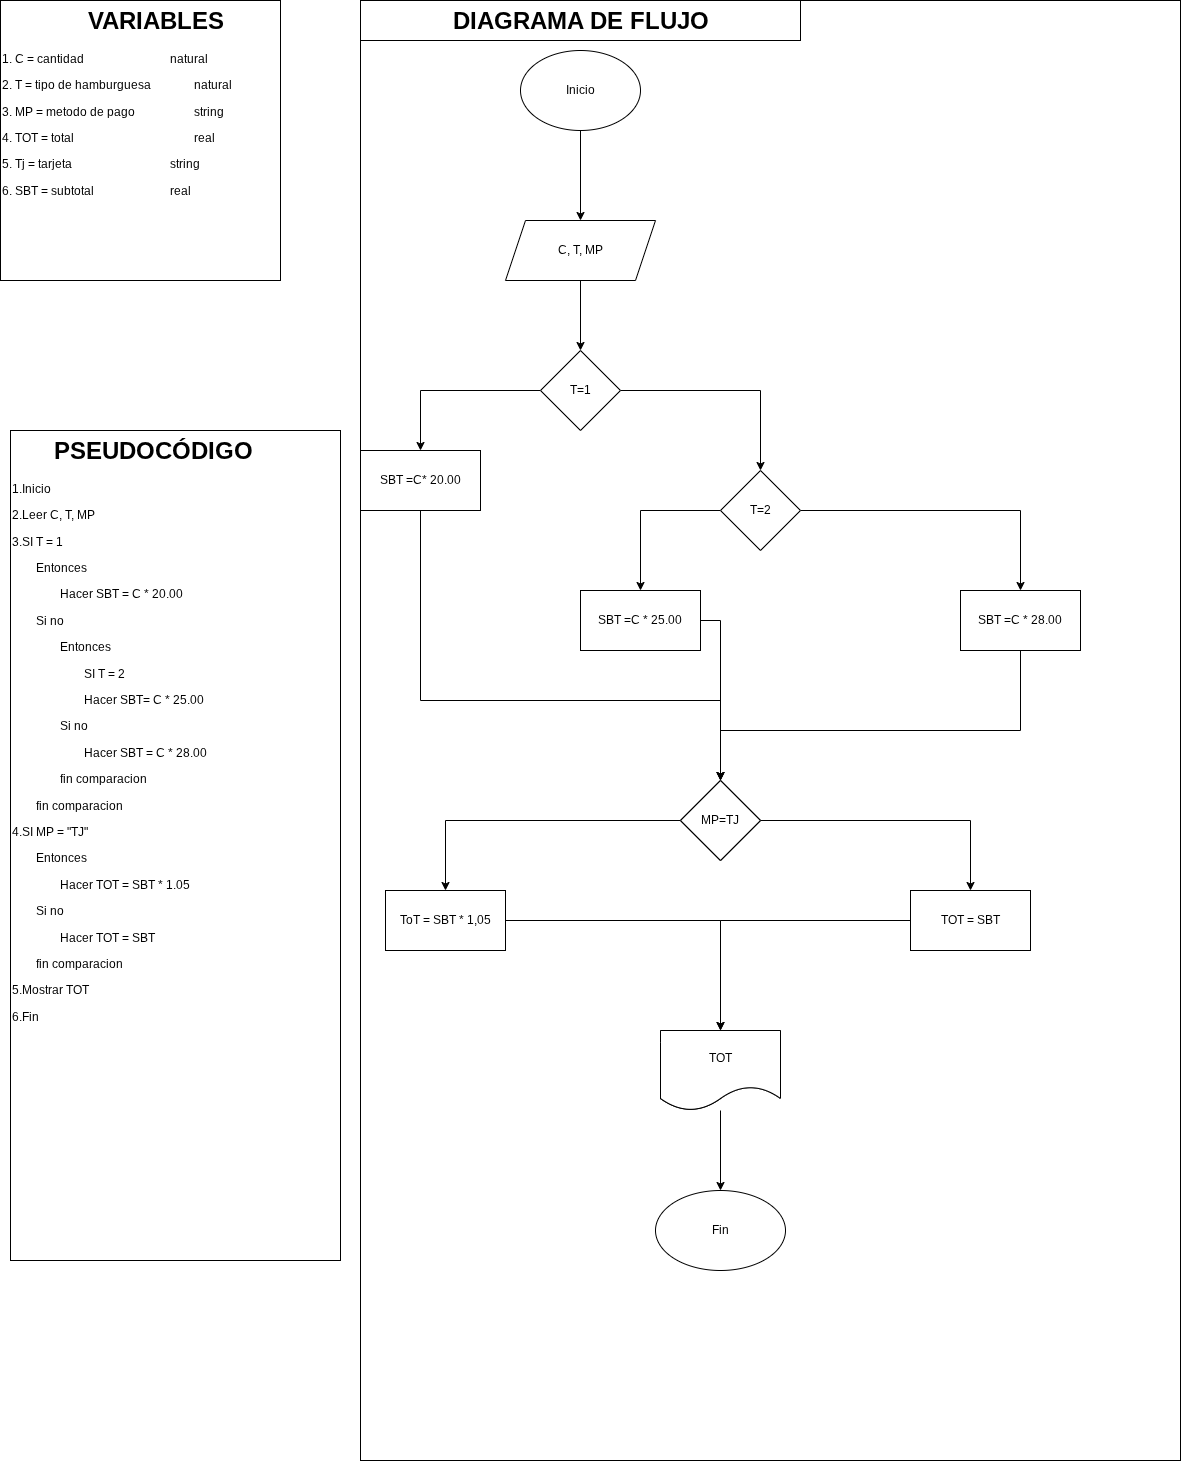

The diagram above was exported from draw.io. Its source (the exported page's mxGraphModel, read from the mxfile embedded in the PNG):
<mxGraphModel dx="1052" dy="484" grid="1" gridSize="10" guides="1" tooltips="1" connect="1" arrows="1" fold="1" page="1" pageScale="1" pageWidth="827" pageHeight="1169" math="0" shadow="0">
  <root>
    <mxCell id="0" />
    <mxCell id="1" parent="0" />
    <mxCell id="IrbHzHc0ldJ3InhTc8sn-2" parent="1" style="text;html=1;whiteSpace=wrap;overflow=hidden;rounded=0;perimeterSpacing=1;strokeColor=default;" value="&lt;h1 style=&quot;text-align: center; margin-top: 0px;&quot;&gt;&amp;nbsp; &amp;nbsp; &amp;nbsp; PSEUDOCÓDIGO&lt;/h1&gt;&lt;p&gt;1.Inicio&lt;/p&gt;&lt;p&gt;2.Leer C, T, MP&lt;/p&gt;&lt;p&gt;3.SI T = 1&lt;/p&gt;&lt;p&gt;&lt;span style=&quot;white-space: pre;&quot;&gt;&#09;&lt;/span&gt;Entonces&lt;/p&gt;&lt;p&gt;&lt;span style=&quot;white-space: pre;&quot;&gt;&#09;&lt;/span&gt;&lt;span style=&quot;white-space: pre;&quot;&gt;&#09;&lt;/span&gt;Hacer SBT = C * 20.00&amp;nbsp;&lt;/p&gt;&lt;p&gt;&lt;span style=&quot;white-space: pre;&quot;&gt;&#09;&lt;/span&gt;Si no&lt;/p&gt;&lt;p&gt;&lt;span style=&quot;white-space: pre;&quot;&gt;&#09;&lt;/span&gt;&lt;span style=&quot;white-space: pre;&quot;&gt;&#09;&lt;/span&gt;Entonces&lt;/p&gt;&lt;p&gt;&lt;span style=&quot;white-space: pre;&quot;&gt;&#09;&lt;/span&gt;&lt;span style=&quot;white-space: pre;&quot;&gt;&#09;&lt;/span&gt;&lt;span style=&quot;white-space: pre;&quot;&gt;&#09;&lt;/span&gt;SI T = 2&lt;span style=&quot;white-space: pre;&quot;&gt;&#09;&lt;/span&gt;&lt;span style=&quot;white-space: pre;&quot;&gt;&#09;&lt;/span&gt;&lt;span style=&quot;white-space: pre;&quot;&gt;&#09;&lt;/span&gt;&lt;span style=&quot;white-space: pre;&quot;&gt;&#09;&lt;/span&gt;&lt;/p&gt;&lt;p&gt;&lt;span style=&quot;white-space: pre;&quot;&gt;&#09;&lt;/span&gt;&lt;span style=&quot;background-color: transparent; color: light-dark(rgb(0, 0, 0), rgb(255, 255, 255)); white-space: pre;&quot;&gt;&#09;&lt;/span&gt;&lt;span style=&quot;background-color: transparent; color: light-dark(rgb(0, 0, 0), rgb(255, 255, 255)); white-space: pre;&quot;&gt;&#09;&lt;/span&gt;&lt;span style=&quot;background-color: transparent; color: light-dark(rgb(0, 0, 0), rgb(255, 255, 255));&quot;&gt;Hacer SBT= C * 25.00&amp;nbsp;&lt;/span&gt;&lt;/p&gt;&lt;p&gt;&lt;span style=&quot;white-space: pre;&quot;&gt;&#09;&lt;/span&gt;&lt;span style=&quot;white-space: pre;&quot;&gt;&#09;&lt;/span&gt;Si no&lt;/p&gt;&lt;p&gt;&lt;span style=&quot;white-space: pre;&quot;&gt;&#09;&lt;/span&gt;&lt;span style=&quot;white-space: pre;&quot;&gt;&#09;&lt;/span&gt;&lt;span style=&quot;white-space: pre;&quot;&gt;&#09;&lt;/span&gt;Hacer SBT = C * 28.00&lt;/p&gt;&lt;p&gt;&lt;span style=&quot;white-space: pre;&quot;&gt;&#09;&lt;/span&gt;&lt;span style=&quot;white-space: pre;&quot;&gt;&#09;&lt;/span&gt;fin comparacion&lt;/p&gt;&lt;p&gt;&lt;span style=&quot;white-space: pre;&quot;&gt;&lt;span style=&quot;white-space: pre;&quot;&gt;&#09;&lt;/span&gt;fin comparacion&#09;&lt;/span&gt;&lt;/p&gt;&lt;p&gt;4.SI MP = &quot;TJ&quot;&amp;nbsp;&lt;/p&gt;&lt;p&gt;&lt;span style=&quot;white-space: pre;&quot;&gt;&#09;&lt;/span&gt;Entonces&lt;/p&gt;&lt;p&gt;&lt;span style=&quot;white-space: pre;&quot;&gt;&#09;&lt;/span&gt;&lt;span style=&quot;white-space: pre;&quot;&gt;&#09;&lt;/span&gt;Hacer TOT = SBT * 1.05&amp;nbsp;&lt;/p&gt;&lt;p&gt;&lt;span style=&quot;white-space: pre;&quot;&gt;&#09;&lt;/span&gt;Si no&lt;/p&gt;&lt;p&gt;&lt;span style=&quot;white-space: pre;&quot;&gt;&#09;&lt;/span&gt;&lt;span style=&quot;white-space: pre;&quot;&gt;&#09;&lt;/span&gt;&lt;span style=&quot;background-color: transparent; color: light-dark(rgb(0, 0, 0), rgb(255, 255, 255));&quot;&gt;Hacer TOT = SBT&lt;/span&gt;&lt;/p&gt;&lt;p&gt;&lt;span style=&quot;background-color: transparent; color: light-dark(rgb(0, 0, 0), rgb(255, 255, 255));&quot;&gt;&lt;span style=&quot;white-space: pre;&quot;&gt;&#09;&lt;/span&gt;fin comparacion&amp;nbsp;&amp;nbsp;&lt;/span&gt;&lt;/p&gt;&lt;p&gt;5.Mostrar TOT&lt;/p&gt;&lt;p&gt;6.Fin&lt;/p&gt;&lt;p&gt;&lt;br&gt;&lt;/p&gt;" vertex="1">
      <mxGeometry height="830" width="330" x="10" y="440" as="geometry" />
    </mxCell>
    <mxCell id="IrbHzHc0ldJ3InhTc8sn-3" parent="1" style="text;html=1;whiteSpace=wrap;overflow=hidden;rounded=0;perimeterSpacing=1;strokeColor=default;" value="&lt;h1 style=&quot;text-align: center; margin-top: 0px;&quot;&gt;&amp;nbsp; &amp;nbsp; &amp;nbsp; &amp;nbsp; &amp;nbsp; &amp;nbsp;VARIABLES&lt;/h1&gt;&lt;p&gt;1. C = cantidad&lt;span style=&quot;white-space: pre;&quot;&gt;&#09;&lt;/span&gt;&lt;span style=&quot;white-space: pre;&quot;&gt;&#09;&lt;span style=&quot;white-space: pre;&quot;&gt;&#09;&lt;/span&gt;&lt;span style=&quot;white-space: pre;&quot;&gt;&#09;&lt;/span&gt;natural&lt;/span&gt;&lt;/p&gt;&lt;p&gt;2. T = tipo de hamburguesa&lt;span style=&quot;white-space: pre;&quot;&gt;&#09;&lt;/span&gt;&lt;span style=&quot;white-space: pre;&quot;&gt;&#09;&lt;/span&gt;natural&lt;/p&gt;&lt;p&gt;3. MP = metodo de pago&lt;span style=&quot;white-space: pre;&quot;&gt;&#09;&lt;/span&gt;&lt;span style=&quot;white-space: pre;&quot;&gt;&#09;&lt;/span&gt;&lt;span style=&quot;white-space: pre;&quot;&gt;&#09;&lt;/span&gt;string&lt;/p&gt;&lt;p&gt;4. TOT = total&lt;span style=&quot;white-space: pre;&quot;&gt;&#09;&lt;/span&gt;&lt;span style=&quot;white-space: pre;&quot;&gt;&#09;&lt;/span&gt;&lt;span style=&quot;white-space: pre;&quot;&gt;&#09;&lt;/span&gt;&lt;span style=&quot;white-space: pre;&quot;&gt;&#09;&lt;/span&gt;&lt;span style=&quot;white-space: pre;&quot;&gt;&#09;&lt;/span&gt;real&lt;/p&gt;&lt;p&gt;5. Tj = tarjeta&lt;span style=&quot;white-space: pre;&quot;&gt;&#09;&lt;/span&gt;&lt;span style=&quot;white-space: pre;&quot;&gt;&#09;&lt;/span&gt;&lt;span style=&quot;white-space: pre;&quot;&gt;&#09;&lt;/span&gt;&lt;span style=&quot;white-space: pre;&quot;&gt;&#09;&lt;/span&gt;&lt;span style=&quot;white-space: pre;&quot;&gt;&#09;&lt;/span&gt;string&lt;/p&gt;&lt;p&gt;6. SBT = subtotal&lt;span style=&quot;white-space: pre;&quot;&gt;&#09;&lt;/span&gt;&lt;span style=&quot;white-space: pre;&quot;&gt;&#09;&lt;/span&gt;&lt;span style=&quot;white-space: pre;&quot;&gt;&#09;&lt;/span&gt;&lt;span style=&quot;white-space: pre;&quot;&gt;&#09;&lt;/span&gt;real&lt;/p&gt;" vertex="1">
      <mxGeometry height="280" width="280" y="10" as="geometry" />
    </mxCell>
    <mxCell id="IrbHzHc0ldJ3InhTc8sn-13" parent="1" style="text;html=1;whiteSpace=wrap;overflow=hidden;rounded=0;perimeterSpacing=1;strokeColor=default;" value="&lt;h1 style=&quot;text-align: center; margin-top: 0px;&quot;&gt;&amp;nbsp; &amp;nbsp; &amp;nbsp; &amp;nbsp; &amp;nbsp; &amp;nbsp; &amp;nbsp;DIAGRAMA DE FLUJO&lt;/h1&gt;&lt;p&gt;&lt;br&gt;&lt;/p&gt;" vertex="1">
      <mxGeometry height="40" width="440" x="360" y="10" as="geometry" />
    </mxCell>
    <mxCell id="IrbHzHc0ldJ3InhTc8sn-14" parent="1" style="rounded=0;whiteSpace=wrap;html=1;fillColor=none;" value="" vertex="1">
      <mxGeometry height="1460" width="820" x="360" y="10" as="geometry" />
    </mxCell>
    <mxCell id="IrbHzHc0ldJ3InhTc8sn-17" edge="1" parent="1" source="IrbHzHc0ldJ3InhTc8sn-15" style="edgeStyle=orthogonalEdgeStyle;rounded=0;orthogonalLoop=1;jettySize=auto;html=1;" target="IrbHzHc0ldJ3InhTc8sn-16" value="">
      <mxGeometry relative="1" as="geometry" />
    </mxCell>
    <mxCell id="IrbHzHc0ldJ3InhTc8sn-15" parent="1" style="ellipse;whiteSpace=wrap;html=1;" value="Inicio" vertex="1">
      <mxGeometry height="80" width="120" x="520" y="60" as="geometry" />
    </mxCell>
    <mxCell id="IrbHzHc0ldJ3InhTc8sn-19" edge="1" parent="1" source="IrbHzHc0ldJ3InhTc8sn-16" style="edgeStyle=orthogonalEdgeStyle;rounded=0;orthogonalLoop=1;jettySize=auto;html=1;" target="IrbHzHc0ldJ3InhTc8sn-18" value="">
      <mxGeometry relative="1" as="geometry" />
    </mxCell>
    <mxCell id="IrbHzHc0ldJ3InhTc8sn-16" parent="1" style="shape=parallelogram;perimeter=parallelogramPerimeter;whiteSpace=wrap;html=1;fixedSize=1;" value="C, T, MP" vertex="1">
      <mxGeometry height="60" width="150" x="505" y="230" as="geometry" />
    </mxCell>
    <mxCell id="IrbHzHc0ldJ3InhTc8sn-21" edge="1" parent="1" source="IrbHzHc0ldJ3InhTc8sn-18" style="edgeStyle=orthogonalEdgeStyle;rounded=0;orthogonalLoop=1;jettySize=auto;html=1;" target="IrbHzHc0ldJ3InhTc8sn-20" value="">
      <mxGeometry relative="1" as="geometry" />
    </mxCell>
    <mxCell id="IrbHzHc0ldJ3InhTc8sn-23" edge="1" parent="1" source="IrbHzHc0ldJ3InhTc8sn-18" style="edgeStyle=orthogonalEdgeStyle;rounded=0;orthogonalLoop=1;jettySize=auto;html=1;" target="IrbHzHc0ldJ3InhTc8sn-22" value="">
      <mxGeometry relative="1" as="geometry" />
    </mxCell>
    <mxCell id="IrbHzHc0ldJ3InhTc8sn-18" parent="1" style="rhombus;whiteSpace=wrap;html=1;" value="T=1" vertex="1">
      <mxGeometry height="80" width="80" x="540" y="360" as="geometry" />
    </mxCell>
    <mxCell id="IrbHzHc0ldJ3InhTc8sn-37" edge="1" parent="1" source="IrbHzHc0ldJ3InhTc8sn-20" style="edgeStyle=orthogonalEdgeStyle;rounded=0;orthogonalLoop=1;jettySize=auto;html=1;" target="IrbHzHc0ldJ3InhTc8sn-36" value="">
      <mxGeometry relative="1" as="geometry">
        <Array as="points">
          <mxPoint x="420" y="710" />
          <mxPoint x="720" y="710" />
        </Array>
      </mxGeometry>
    </mxCell>
    <mxCell id="IrbHzHc0ldJ3InhTc8sn-20" parent="1" style="whiteSpace=wrap;html=1;" value="SBT =C* 20.00" vertex="1">
      <mxGeometry height="60" width="120" x="360" y="460" as="geometry" />
    </mxCell>
    <mxCell id="IrbHzHc0ldJ3InhTc8sn-25" edge="1" parent="1" source="IrbHzHc0ldJ3InhTc8sn-22" style="edgeStyle=orthogonalEdgeStyle;rounded=0;orthogonalLoop=1;jettySize=auto;html=1;" target="IrbHzHc0ldJ3InhTc8sn-24" value="">
      <mxGeometry relative="1" as="geometry" />
    </mxCell>
    <mxCell id="IrbHzHc0ldJ3InhTc8sn-29" edge="1" parent="1" source="IrbHzHc0ldJ3InhTc8sn-22" style="edgeStyle=orthogonalEdgeStyle;rounded=0;orthogonalLoop=1;jettySize=auto;html=1;" target="IrbHzHc0ldJ3InhTc8sn-28" value="">
      <mxGeometry relative="1" as="geometry" />
    </mxCell>
    <mxCell id="IrbHzHc0ldJ3InhTc8sn-22" parent="1" style="rhombus;whiteSpace=wrap;html=1;" value="T=2" vertex="1">
      <mxGeometry height="80" width="80" x="720" y="480" as="geometry" />
    </mxCell>
    <mxCell id="IrbHzHc0ldJ3InhTc8sn-32" edge="1" parent="1" source="IrbHzHc0ldJ3InhTc8sn-24" style="edgeStyle=orthogonalEdgeStyle;rounded=0;orthogonalLoop=1;jettySize=auto;html=1;" value="">
      <mxGeometry relative="1" as="geometry">
        <mxPoint x="719.9999999999998" y="790.0000000000002" as="targetPoint" />
      </mxGeometry>
    </mxCell>
    <mxCell id="IrbHzHc0ldJ3InhTc8sn-24" parent="1" style="whiteSpace=wrap;html=1;" value="SBT =C * 25.00" vertex="1">
      <mxGeometry height="60" width="120" x="580" y="600" as="geometry" />
    </mxCell>
    <mxCell id="IrbHzHc0ldJ3InhTc8sn-38" edge="1" parent="1" source="IrbHzHc0ldJ3InhTc8sn-28" style="edgeStyle=orthogonalEdgeStyle;rounded=0;orthogonalLoop=1;jettySize=auto;html=1;entryX=0.5;entryY=0;entryDx=0;entryDy=0;" target="IrbHzHc0ldJ3InhTc8sn-36">
      <mxGeometry relative="1" as="geometry">
        <Array as="points">
          <mxPoint x="1020" y="740" />
          <mxPoint x="720" y="740" />
        </Array>
      </mxGeometry>
    </mxCell>
    <mxCell id="IrbHzHc0ldJ3InhTc8sn-28" parent="1" style="whiteSpace=wrap;html=1;" value="SBT =C * 28.00" vertex="1">
      <mxGeometry height="60" width="120" x="960" y="600" as="geometry" />
    </mxCell>
    <mxCell id="IrbHzHc0ldJ3InhTc8sn-35" parent="1" style="rhombus;whiteSpace=wrap;html=1;" value="" vertex="1">
      <mxGeometry height="80" width="80" x="680" y="790" as="geometry" />
    </mxCell>
    <mxCell id="IrbHzHc0ldJ3InhTc8sn-41" edge="1" parent="1" source="IrbHzHc0ldJ3InhTc8sn-36" style="edgeStyle=orthogonalEdgeStyle;rounded=0;orthogonalLoop=1;jettySize=auto;html=1;" target="IrbHzHc0ldJ3InhTc8sn-40" value="">
      <mxGeometry relative="1" as="geometry" />
    </mxCell>
    <mxCell id="IrbHzHc0ldJ3InhTc8sn-43" edge="1" parent="1" source="IrbHzHc0ldJ3InhTc8sn-36" style="edgeStyle=orthogonalEdgeStyle;rounded=0;orthogonalLoop=1;jettySize=auto;html=1;" target="IrbHzHc0ldJ3InhTc8sn-42" value="">
      <mxGeometry relative="1" as="geometry" />
    </mxCell>
    <mxCell id="IrbHzHc0ldJ3InhTc8sn-36" parent="1" style="rhombus;whiteSpace=wrap;html=1;" value="MP=TJ" vertex="1">
      <mxGeometry height="80" width="80" x="680" y="790" as="geometry" />
    </mxCell>
    <mxCell id="IrbHzHc0ldJ3InhTc8sn-45" edge="1" parent="1" source="IrbHzHc0ldJ3InhTc8sn-40" style="edgeStyle=orthogonalEdgeStyle;rounded=0;orthogonalLoop=1;jettySize=auto;html=1;" target="IrbHzHc0ldJ3InhTc8sn-44" value="">
      <mxGeometry relative="1" as="geometry" />
    </mxCell>
    <mxCell id="IrbHzHc0ldJ3InhTc8sn-40" parent="1" style="whiteSpace=wrap;html=1;" value="ToT = SBT * 1,05" vertex="1">
      <mxGeometry height="60" width="120" x="385" y="900" as="geometry" />
    </mxCell>
    <mxCell id="IrbHzHc0ldJ3InhTc8sn-47" edge="1" parent="1" source="IrbHzHc0ldJ3InhTc8sn-42" style="edgeStyle=orthogonalEdgeStyle;rounded=0;orthogonalLoop=1;jettySize=auto;html=1;" target="IrbHzHc0ldJ3InhTc8sn-46" value="">
      <mxGeometry relative="1" as="geometry" />
    </mxCell>
    <mxCell id="IrbHzHc0ldJ3InhTc8sn-42" parent="1" style="whiteSpace=wrap;html=1;" value="TOT = SBT" vertex="1">
      <mxGeometry height="60" width="120" x="910" y="900" as="geometry" />
    </mxCell>
    <mxCell id="IrbHzHc0ldJ3InhTc8sn-44" parent="1" style="shape=document;whiteSpace=wrap;html=1;boundedLbl=1;" value="" vertex="1">
      <mxGeometry height="80" width="120" x="660" y="1040" as="geometry" />
    </mxCell>
    <mxCell id="IrbHzHc0ldJ3InhTc8sn-49" edge="1" parent="1" source="IrbHzHc0ldJ3InhTc8sn-46" style="edgeStyle=orthogonalEdgeStyle;rounded=0;orthogonalLoop=1;jettySize=auto;html=1;" target="IrbHzHc0ldJ3InhTc8sn-48" value="">
      <mxGeometry relative="1" as="geometry" />
    </mxCell>
    <mxCell id="IrbHzHc0ldJ3InhTc8sn-46" parent="1" style="shape=document;whiteSpace=wrap;html=1;boundedLbl=1;" value="TOT" vertex="1">
      <mxGeometry height="80" width="120" x="660" y="1040" as="geometry" />
    </mxCell>
    <mxCell id="IrbHzHc0ldJ3InhTc8sn-48" parent="1" style="ellipse;whiteSpace=wrap;html=1;" value="Fin" vertex="1">
      <mxGeometry height="80" width="130" x="655" y="1200" as="geometry" />
    </mxCell>
  </root>
</mxGraphModel>